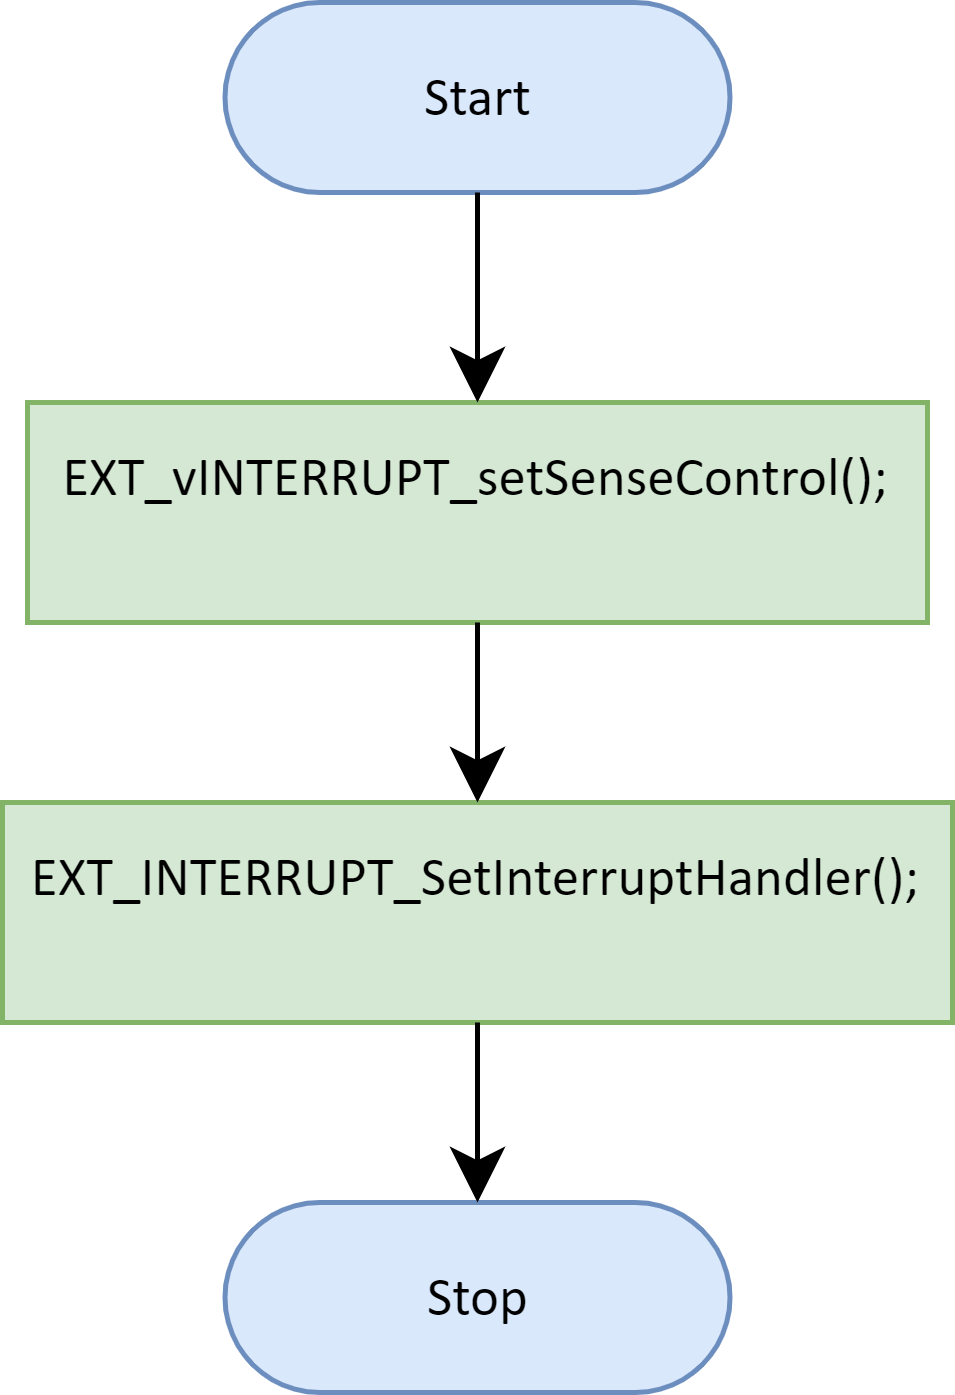

The diagram above was exported from draw.io. Its source (the exported page's mxGraphModel, read from the mxfile embedded in the PNG):
<mxGraphModel dx="808" dy="478" grid="1" gridSize="10" guides="1" tooltips="1" connect="1" arrows="1" fold="1" page="1" pageScale="1" pageWidth="1169" pageHeight="827" math="0" shadow="0">
  <root>
    <mxCell id="0" />
    <mxCell id="1" parent="0" />
    <UserObject label="&lt;div style=&quot;font-size: 11px;&quot;&gt;&lt;font style=&quot;font-size: 11px; direction: ltr; letter-spacing: 0px; line-height: 120%; opacity: 1;&quot;&gt;Start&lt;/font&gt;&lt;/div&gt;" Function="EN_DIO_Error_T DIO_init(uint8_t pinNumber, EN_DIO_PORT_T portNumber, EN_DIO_DIRECTION_T direction);" tags="Flowchart" id="X7JwVsWwi1Ij6stBEbt4-1">
      <mxCell style="verticalAlign=middle;align=center;overflow=width;vsdxID=30;fillColor=#dae8fc;shape=stencil(tVLREoIgEPwaHnEQxsl3s/9gEpSJwDko7e+DsEkze2l627vdu5uFRaxyHe8FosR5sCcxqMZ3iO0Rpcp0ApQPCLEasUpaEC3Yi2lS3fOojOhsr3HDmObyMtsVcYqS29Qh5FEfklwrM5OXeUa/yjkcAwfr7TDpiyTfXvjkMR+Vw2A998qaBac5tAKHU1hq3i4oNwjRr9ofvayt/+Rk+yX/4iWA159KpXWKxJx/z0Bopfyw+g4=);strokeColor=#6c8ebf;spacingTop=-1;spacingBottom=-1;spacingLeft=-1;spacingRight=-1;points=[[0.5,1,0],[0.5,0,0],[0,0.5,0],[1,0.5,0]];labelBackgroundColor=none;rounded=1;html=1;whiteSpace=wrap;fontFamily=Calibri;fontSize=11;" vertex="1" parent="1">
        <mxGeometry x="244.5" y="160" width="101" height="38" as="geometry" />
      </mxCell>
    </UserObject>
    <mxCell id="X7JwVsWwi1Ij6stBEbt4-2" value="&lt;div style=&quot;font-size: 11px;&quot;&gt; EXT_INTERRUPT_SetInterruptHandler();&lt;/div&gt;&lt;div style=&quot;font-size: 11px;&quot;&gt;&lt;br style=&quot;font-size: 11px;&quot;&gt;&lt;/div&gt;" style="rounded=0;whiteSpace=wrap;html=1;fontSize=11;fillColor=#d5e8d4;strokeColor=#82b366;fontFamily=Calibri;" vertex="1" parent="1">
      <mxGeometry x="200" y="320" width="190" height="44" as="geometry" />
    </mxCell>
    <mxCell id="X7JwVsWwi1Ij6stBEbt4-3" value="&lt;div style=&quot;font-size: 11px;&quot;&gt; EXT_vINTERRUPT_setSenseControl();&lt;/div&gt;&lt;div style=&quot;font-size: 11px;&quot;&gt;&lt;br style=&quot;font-size: 11px;&quot;&gt;&lt;/div&gt;" style="rounded=0;whiteSpace=wrap;html=1;fontSize=11;fillColor=#d5e8d4;strokeColor=#82b366;fontFamily=Calibri;" vertex="1" parent="1">
      <mxGeometry x="205" y="240" width="180" height="44" as="geometry" />
    </mxCell>
    <UserObject label="&lt;div style=&quot;font-size: 11px;&quot;&gt;&lt;font style=&quot;font-size: 11px; direction: ltr; letter-spacing: 0px; line-height: 120%; opacity: 1;&quot;&gt;Stop&lt;/font&gt;&lt;/div&gt;" Function="EN_DIO_Error_T DIO_init(uint8_t pinNumber, EN_DIO_PORT_T portNumber, EN_DIO_DIRECTION_T direction);" tags="Flowchart" id="X7JwVsWwi1Ij6stBEbt4-4">
      <mxCell style="verticalAlign=middle;align=center;overflow=width;vsdxID=30;fillColor=#dae8fc;shape=stencil(tVLREoIgEPwaHnEQxsl3s/9gEpSJwDko7e+DsEkze2l627vdu5uFRaxyHe8FosR5sCcxqMZ3iO0Rpcp0ApQPCLEasUpaEC3Yi2lS3fOojOhsr3HDmObyMtsVcYqS29Qh5FEfklwrM5OXeUa/yjkcAwfr7TDpiyTfXvjkMR+Vw2A998qaBac5tAKHU1hq3i4oNwjRr9ofvayt/+Rk+yX/4iWA159KpXWKxJx/z0Bopfyw+g4=);strokeColor=#6c8ebf;spacingTop=-1;spacingBottom=-1;spacingLeft=-1;spacingRight=-1;points=[[0.5,1,0],[0.5,0,0],[0,0.5,0],[1,0.5,0]];labelBackgroundColor=none;rounded=1;html=1;whiteSpace=wrap;fontFamily=Calibri;fontSize=11;" vertex="1" parent="1">
        <mxGeometry x="244.5" y="400" width="101" height="38" as="geometry" />
      </mxCell>
    </UserObject>
    <mxCell id="X7JwVsWwi1Ij6stBEbt4-5" value="" style="endArrow=classic;html=1;rounded=0;fontSize=11;startSize=8;endSize=8;curved=1;exitX=0.5;exitY=1;exitDx=0;exitDy=0;exitPerimeter=0;entryX=0.5;entryY=0;entryDx=0;entryDy=0;fontFamily=Calibri;" edge="1" parent="1" source="X7JwVsWwi1Ij6stBEbt4-1" target="X7JwVsWwi1Ij6stBEbt4-3">
      <mxGeometry width="50" height="50" relative="1" as="geometry">
        <mxPoint x="440" y="330" as="sourcePoint" />
        <mxPoint x="490" y="280" as="targetPoint" />
      </mxGeometry>
    </mxCell>
    <mxCell id="X7JwVsWwi1Ij6stBEbt4-6" value="" style="endArrow=classic;html=1;rounded=0;fontSize=11;startSize=8;endSize=8;curved=1;exitX=0.5;exitY=1;exitDx=0;exitDy=0;entryX=0.5;entryY=0;entryDx=0;entryDy=0;fontFamily=Calibri;" edge="1" parent="1" source="X7JwVsWwi1Ij6stBEbt4-3" target="X7JwVsWwi1Ij6stBEbt4-2">
      <mxGeometry width="50" height="50" relative="1" as="geometry">
        <mxPoint x="420" y="310" as="sourcePoint" />
        <mxPoint x="470" y="260" as="targetPoint" />
      </mxGeometry>
    </mxCell>
    <mxCell id="X7JwVsWwi1Ij6stBEbt4-7" value="" style="endArrow=classic;html=1;rounded=0;fontSize=11;startSize=8;endSize=8;curved=1;exitX=0.5;exitY=1;exitDx=0;exitDy=0;entryX=0.5;entryY=0;entryDx=0;entryDy=0;entryPerimeter=0;fontFamily=Calibri;" edge="1" parent="1" source="X7JwVsWwi1Ij6stBEbt4-2" target="X7JwVsWwi1Ij6stBEbt4-4">
      <mxGeometry width="50" height="50" relative="1" as="geometry">
        <mxPoint x="420" y="320" as="sourcePoint" />
        <mxPoint x="470" y="270" as="targetPoint" />
      </mxGeometry>
    </mxCell>
  </root>
</mxGraphModel>